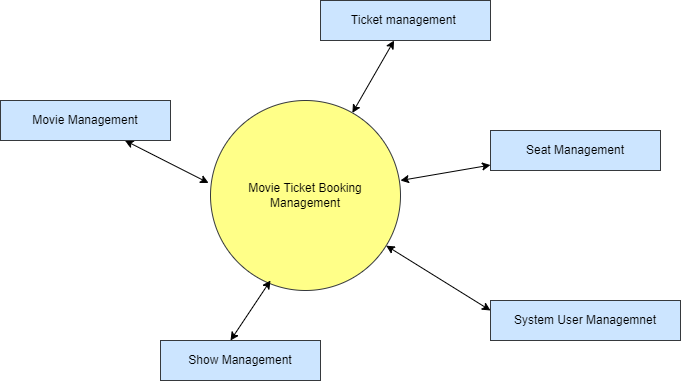

The diagram above was exported from draw.io. Its source (the exported page's mxGraphModel, read from the mxfile embedded in the PNG):
<mxGraphModel dx="1038" dy="539" grid="1" gridSize="10" guides="1" tooltips="1" connect="1" arrows="1" fold="1" page="1" pageScale="1" pageWidth="827" pageHeight="1169" math="0" shadow="0">
  <root>
    <mxCell id="0" />
    <mxCell id="1" parent="0" />
    <mxCell id="4H0ril2nTGCvsBX1VRsX-1" value="Movie Ticket Booking&lt;br&gt;Management" style="ellipse;whiteSpace=wrap;html=1;aspect=fixed;direction=west;fillColor=#ffff88;strokeColor=#36393d;" vertex="1" parent="1">
      <mxGeometry x="280" y="190" width="190" height="190" as="geometry" />
    </mxCell>
    <mxCell id="4H0ril2nTGCvsBX1VRsX-2" value="" style="endArrow=classic;startArrow=classic;html=1;rounded=0;" edge="1" parent="1" target="4H0ril2nTGCvsBX1VRsX-3">
      <mxGeometry width="50" height="50" relative="1" as="geometry">
        <mxPoint x="470" y="270" as="sourcePoint" />
        <mxPoint x="560" y="240" as="targetPoint" />
      </mxGeometry>
    </mxCell>
    <mxCell id="4H0ril2nTGCvsBX1VRsX-3" value="Seat Management" style="rounded=0;whiteSpace=wrap;html=1;fillColor=#cce5ff;strokeColor=#36393d;" vertex="1" parent="1">
      <mxGeometry x="560" y="220" width="170" height="40" as="geometry" />
    </mxCell>
    <mxCell id="4H0ril2nTGCvsBX1VRsX-4" value="" style="endArrow=classic;startArrow=classic;html=1;rounded=0;" edge="1" parent="1" source="4H0ril2nTGCvsBX1VRsX-1">
      <mxGeometry width="50" height="50" relative="1" as="geometry">
        <mxPoint x="520" y="330" as="sourcePoint" />
        <mxPoint x="560" y="400" as="targetPoint" />
      </mxGeometry>
    </mxCell>
    <mxCell id="4H0ril2nTGCvsBX1VRsX-5" value="System User Managemnet" style="rounded=0;whiteSpace=wrap;html=1;fillColor=#cce5ff;strokeColor=#36393d;" vertex="1" parent="1">
      <mxGeometry x="560" y="390" width="190" height="40" as="geometry" />
    </mxCell>
    <mxCell id="4H0ril2nTGCvsBX1VRsX-8" value="" style="endArrow=classic;startArrow=classic;html=1;rounded=0;" edge="1" parent="1" source="4H0ril2nTGCvsBX1VRsX-1" target="4H0ril2nTGCvsBX1VRsX-9">
      <mxGeometry width="50" height="50" relative="1" as="geometry">
        <mxPoint x="374.5" y="190" as="sourcePoint" />
        <mxPoint x="374.5" y="110" as="targetPoint" />
      </mxGeometry>
    </mxCell>
    <mxCell id="4H0ril2nTGCvsBX1VRsX-9" value="Ticket management&amp;nbsp;" style="rounded=0;whiteSpace=wrap;html=1;fillColor=#cce5ff;strokeColor=#36393d;" vertex="1" parent="1">
      <mxGeometry x="390" y="90" width="170" height="40" as="geometry" />
    </mxCell>
    <mxCell id="4H0ril2nTGCvsBX1VRsX-10" value="" style="endArrow=classic;startArrow=classic;html=1;rounded=0;" edge="1" parent="1">
      <mxGeometry width="50" height="50" relative="1" as="geometry">
        <mxPoint x="300" y="430" as="sourcePoint" />
        <mxPoint x="340" y="370" as="targetPoint" />
      </mxGeometry>
    </mxCell>
    <mxCell id="4H0ril2nTGCvsBX1VRsX-11" value="Show Management" style="rounded=0;whiteSpace=wrap;html=1;fillColor=#cce5ff;strokeColor=#36393d;" vertex="1" parent="1">
      <mxGeometry x="230" y="430" width="160" height="40" as="geometry" />
    </mxCell>
    <mxCell id="4H0ril2nTGCvsBX1VRsX-18" value="" style="endArrow=classic;startArrow=classic;html=1;rounded=0;exitX=1.01;exitY=0.566;exitDx=0;exitDy=0;exitPerimeter=0;" edge="1" parent="1" source="4H0ril2nTGCvsBX1VRsX-1" target="4H0ril2nTGCvsBX1VRsX-19">
      <mxGeometry width="50" height="50" relative="1" as="geometry">
        <mxPoint x="390" y="300" as="sourcePoint" />
        <mxPoint x="200" y="270" as="targetPoint" />
        <Array as="points" />
      </mxGeometry>
    </mxCell>
    <mxCell id="4H0ril2nTGCvsBX1VRsX-19" value="Movie Management" style="rounded=0;whiteSpace=wrap;html=1;fillColor=#cce5ff;strokeColor=#36393d;" vertex="1" parent="1">
      <mxGeometry x="70" y="190" width="170" height="40" as="geometry" />
    </mxCell>
  </root>
</mxGraphModel>